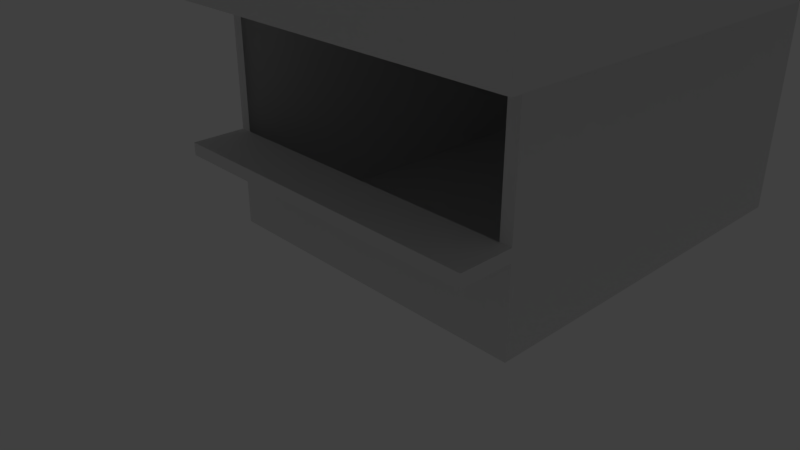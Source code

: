 # Source: Quiosque.blend  (saved by Blender 2.79.0; exported with 4.5.12 LTS)
import bpy
from mathutils import Matrix  # noqa: F401  (used for matrix-valued properties, if any)

bpy.ops.wm.read_factory_settings(use_empty=True)
scene = bpy.context.scene
scene.name = 'Scene'

# ---- collections
col_collection_1 = bpy.data.collections.new('Collection 1'); scene.collection.children.link(col_collection_1)

# ---- materials (node trees are filled in below, after node groups)
mat_material = bpy.data.materials.new('Material')
mat_material.alpha_threshold = 0.0
mat_material.use_transparent_shadow = False
mat_material.roughness = 0.5
mat_material.line_color = (0.0, 0.0, 0.0, 1.0)

# ---- material node trees

# ---- world
world_world = bpy.data.worlds.new('World'); scene.world = world_world
world_world.color = (0.05088, 0.05088, 0.05088)
world_world.use_sun_shadow = False
world_world.sun_shadow_jitter_overblur = 0.0
world_world.cycles.sampling_method = 'MANUAL'

# ---- cameras
cam_camera = bpy.data.cameras.new('Camera')
cam_camera.clip_end = 100.0
cam_camera.lens = 35.0
cam_camera.sensor_width = 32.0
cam_camera.sensor_height = 18.0
cam_camera.ortho_scale = 7.314
cam_camera.dof.focus_distance = 0.0
cam_camera.dof.aperture_fstop = 128.0

# ---- lights
light_lamp = bpy.data.lights.new('Lamp', 'POINT')
light_lamp.transmission_factor = 0.0
light_lamp.cutoff_distance = 30.0
light_lamp.energy = 100.0
light_lamp.shadow_buffer_clip_start = 1.001
light_lamp.shadow_soft_size = 0.1
light_lamp.shadow_maximum_resolution = 0.006
light_lamp.use_absolute_resolution = True

# ---- meshes
me_cube_016 = bpy.data.meshes.new('Cube.016')
me_cube_016.from_pydata([(-1.0, -1.0, -1.0), (-1.0, -1.0, 1.0), (-1.0, 1.0, -1.0), (-1.0, 1.0, 1.0), (1.0, -1.0, -1.0), (1.0, -1.0, 1.0), (1.0, 1.0, -1.0), (1.0, 1.0, 1.0), (-1.0, -1.0, 14.47), (-1.0, 1.0, 14.47), (1.0, 1.0, 14.47), (1.0, -1.0, 14.47), (-1.0, -1.0, 16.29), (-1.0, 1.0, 16.29), (1.0, 1.0, 16.29), (1.0, -1.0, 16.29), (-1.0, 114.7, 1.0), (-1.0, 114.7, -1.0), (1.0, 114.7, -1.0), (1.0, 114.7, 1.0), (-1.0, 114.7, -0.8992), (1.0, 114.7, -0.8992), (-1.0, 114.7, 0.9222), (1.0, 114.7, 0.9222)], [], [(0, 1, 3, 2), (3, 7, 19, 16), (6, 7, 5, 4), (4, 5, 1, 0), (2, 6, 4, 0), (7, 3, 9, 10), (11, 10, 14, 15), (5, 7, 10, 11), (3, 1, 8, 9), (1, 5, 11, 8), (14, 13, 12, 15), (9, 8, 12, 13), (8, 11, 15, 12), (9, 13, 22, 20), (17, 16, 19, 18), (21, 20, 22, 23), (2, 3, 16, 17), (13, 14, 23, 22), (7, 6, 18, 19), (6, 2, 17, 18), (14, 10, 21, 23), (10, 9, 20, 21)])
me_cube_016.use_remesh_preserve_volume = False
me_cube_016.use_remesh_preserve_attributes = False
me_cube_016.use_mirror_vertex_groups = False
me_cube_016.update()
me_cube_015 = bpy.data.meshes.new('Cube.015')
me_cube_015.from_pydata([(-1.0, -1.0, -1.0), (-1.0, -1.0, 1.0), (-1.0, 1.0, -1.0), (-1.0, 1.0, 1.0), (1.0, -1.0, -1.0), (1.0, -1.0, 1.0), (1.0, 1.0, -1.0), (1.0, 1.0, 1.0), (-1.0, -1.0, 14.47), (-1.0, 1.0, 14.47), (1.0, 1.0, 14.47), (1.0, -1.0, 14.47), (-1.0, -1.0, 16.29), (-1.0, 1.0, 16.29), (1.0, 1.0, 16.29), (1.0, -1.0, 16.29), (-1.0, 114.7, 1.0), (-1.0, 114.7, -1.0), (1.0, 114.7, -1.0), (1.0, 114.7, 1.0), (-1.0, 114.7, -0.8992), (1.0, 114.7, -0.8992), (-1.0, 114.7, 0.9222), (1.0, 114.7, 0.9222)], [], [(0, 1, 3, 2), (3, 7, 19, 16), (6, 7, 5, 4), (4, 5, 1, 0), (2, 6, 4, 0), (7, 3, 9, 10), (11, 10, 14, 15), (5, 7, 10, 11), (3, 1, 8, 9), (1, 5, 11, 8), (14, 13, 12, 15), (9, 8, 12, 13), (8, 11, 15, 12), (9, 13, 22, 20), (17, 16, 19, 18), (21, 20, 22, 23), (2, 3, 16, 17), (13, 14, 23, 22), (7, 6, 18, 19), (6, 2, 17, 18), (14, 10, 21, 23), (10, 9, 20, 21)])
me_cube_015.use_remesh_preserve_volume = False
me_cube_015.use_remesh_preserve_attributes = False
me_cube_015.use_mirror_vertex_groups = False
me_cube_015.update()
me_cube_014 = bpy.data.meshes.new('Cube.014')
me_cube_014.from_pydata([(-1.0, -1.0, -1.0), (-1.0, -1.0, 1.0), (-1.0, 1.0, -1.0), (-1.0, 1.0, 1.0), (1.0, -1.0, -1.0), (1.0, -1.0, 1.0), (1.0, 1.0, -1.0), (1.0, 1.0, 1.0), (-1.0, -1.0, 14.47), (-1.0, 1.0, 14.47), (1.0, 1.0, 14.47), (1.0, -1.0, 14.47), (-1.0, -1.0, 16.29), (-1.0, 1.0, 16.29), (1.0, 1.0, 16.29), (1.0, -1.0, 16.29), (-1.0, 114.7, 1.0), (-1.0, 114.7, -1.0), (1.0, 114.7, -1.0), (1.0, 114.7, 1.0), (-1.0, 114.7, -0.8992), (1.0, 114.7, -0.8992), (-1.0, 114.7, 0.9222), (1.0, 114.7, 0.9222)], [], [(0, 1, 3, 2), (3, 7, 19, 16), (6, 7, 5, 4), (4, 5, 1, 0), (2, 6, 4, 0), (7, 3, 9, 10), (11, 10, 14, 15), (5, 7, 10, 11), (3, 1, 8, 9), (1, 5, 11, 8), (14, 13, 12, 15), (9, 8, 12, 13), (8, 11, 15, 12), (9, 13, 22, 20), (17, 16, 19, 18), (21, 20, 22, 23), (2, 3, 16, 17), (13, 14, 23, 22), (7, 6, 18, 19), (6, 2, 17, 18), (14, 10, 21, 23), (10, 9, 20, 21)])
me_cube_014.use_remesh_preserve_volume = False
me_cube_014.use_remesh_preserve_attributes = False
me_cube_014.use_mirror_vertex_groups = False
me_cube_014.update()
me_cube_013 = bpy.data.meshes.new('Cube.013')
me_cube_013.from_pydata([(-1.0, -1.0, -1.0), (-1.0, -1.0, 1.0), (-1.0, 1.0, -1.0), (-1.0, 1.0, 1.0), (1.0, -1.0, -1.0), (1.0, -1.0, 1.0), (1.0, 1.0, -1.0), (1.0, 1.0, 1.0), (-1.0, -1.0, 14.47), (-1.0, 1.0, 14.47), (1.0, 1.0, 14.47), (1.0, -1.0, 14.47), (-1.0, -1.0, 16.29), (-1.0, 1.0, 16.29), (1.0, 1.0, 16.29), (1.0, -1.0, 16.29), (-1.0, 114.7, 1.0), (-1.0, 114.7, -1.0), (1.0, 114.7, -1.0), (1.0, 114.7, 1.0), (-1.0, 114.7, -0.8992), (1.0, 114.7, -0.8992), (-1.0, 114.7, 0.9222), (1.0, 114.7, 0.9222)], [], [(0, 1, 3, 2), (3, 7, 19, 16), (6, 7, 5, 4), (4, 5, 1, 0), (2, 6, 4, 0), (7, 3, 9, 10), (11, 10, 14, 15), (5, 7, 10, 11), (3, 1, 8, 9), (1, 5, 11, 8), (14, 13, 12, 15), (9, 8, 12, 13), (8, 11, 15, 12), (9, 13, 22, 20), (17, 16, 19, 18), (21, 20, 22, 23), (2, 3, 16, 17), (13, 14, 23, 22), (7, 6, 18, 19), (6, 2, 17, 18), (14, 10, 21, 23), (10, 9, 20, 21)])
me_cube_013.use_remesh_preserve_volume = False
me_cube_013.use_remesh_preserve_attributes = False
me_cube_013.use_mirror_vertex_groups = False
me_cube_013.update()
me_cube_012 = bpy.data.meshes.new('Cube.012')
me_cube_012.from_pydata([(-1.0, -1.0, -1.0), (-1.0, -1.0, 1.0), (-1.0, 1.0, -1.0), (-1.0, 1.0, 1.0), (1.0, -1.0, -1.0), (1.0, -1.0, 1.0), (1.0, 1.0, -1.0), (1.0, 1.0, 1.0), (-1.0, -1.0, 14.47), (-1.0, 1.0, 14.47), (1.0, 1.0, 14.47), (1.0, -1.0, 14.47), (-1.0, -1.0, 16.29), (-1.0, 1.0, 16.29), (1.0, 1.0, 16.29), (1.0, -1.0, 16.29), (-1.0, 114.7, 1.0), (-1.0, 114.7, -1.0), (1.0, 114.7, -1.0), (1.0, 114.7, 1.0), (-1.0, 114.7, -0.8992), (1.0, 114.7, -0.8992), (-1.0, 114.7, 0.9222), (1.0, 114.7, 0.9222)], [], [(0, 1, 3, 2), (3, 7, 19, 16), (6, 7, 5, 4), (4, 5, 1, 0), (2, 6, 4, 0), (7, 3, 9, 10), (11, 10, 14, 15), (5, 7, 10, 11), (3, 1, 8, 9), (1, 5, 11, 8), (14, 13, 12, 15), (9, 8, 12, 13), (8, 11, 15, 12), (9, 13, 22, 20), (17, 16, 19, 18), (21, 20, 22, 23), (2, 3, 16, 17), (13, 14, 23, 22), (7, 6, 18, 19), (6, 2, 17, 18), (14, 10, 21, 23), (10, 9, 20, 21)])
me_cube_012.use_remesh_preserve_volume = False
me_cube_012.use_remesh_preserve_attributes = False
me_cube_012.use_mirror_vertex_groups = False
me_cube_012.update()
me_cube_011 = bpy.data.meshes.new('Cube.011')
me_cube_011.from_pydata([(-1.0, -1.0, -1.0), (-1.0, -1.0, 1.0), (-1.0, 1.0, -1.0), (-1.0, 1.0, 1.0), (1.0, -1.0, -1.0), (1.0, -1.0, 1.0), (1.0, 1.0, -1.0), (1.0, 1.0, 1.0), (-1.0, -1.0, 14.47), (-1.0, 1.0, 14.47), (1.0, 1.0, 14.47), (1.0, -1.0, 14.47), (-1.0, -1.0, 16.29), (-1.0, 1.0, 16.29), (1.0, 1.0, 16.29), (1.0, -1.0, 16.29), (-1.0, 114.7, 1.0), (-1.0, 114.7, -1.0), (1.0, 114.7, -1.0), (1.0, 114.7, 1.0), (-1.0, 114.7, -0.8992), (1.0, 114.7, -0.8992), (-1.0, 114.7, 0.9222), (1.0, 114.7, 0.9222)], [], [(0, 1, 3, 2), (3, 7, 19, 16), (6, 7, 5, 4), (4, 5, 1, 0), (2, 6, 4, 0), (7, 3, 9, 10), (11, 10, 14, 15), (5, 7, 10, 11), (3, 1, 8, 9), (1, 5, 11, 8), (14, 13, 12, 15), (9, 8, 12, 13), (8, 11, 15, 12), (9, 13, 22, 20), (17, 16, 19, 18), (21, 20, 22, 23), (2, 3, 16, 17), (13, 14, 23, 22), (7, 6, 18, 19), (6, 2, 17, 18), (14, 10, 21, 23), (10, 9, 20, 21)])
me_cube_011.use_remesh_preserve_volume = False
me_cube_011.use_remesh_preserve_attributes = False
me_cube_011.use_mirror_vertex_groups = False
me_cube_011.update()
me_cube_010 = bpy.data.meshes.new('Cube.010')
me_cube_010.from_pydata([(-1.0, -1.0, -1.0), (-1.0, -1.0, 1.0), (-1.0, 1.0, -1.0), (-1.0, 1.0, 1.0), (1.0, -1.0, -1.0), (1.0, -1.0, 1.0), (1.0, 1.0, -1.0), (1.0, 1.0, 1.0), (-1.0, -1.0, 14.47), (-1.0, 1.0, 14.47), (1.0, 1.0, 14.47), (1.0, -1.0, 14.47), (-1.0, -1.0, 16.29), (-1.0, 1.0, 16.29), (1.0, 1.0, 16.29), (1.0, -1.0, 16.29), (-1.0, 114.7, 1.0), (-1.0, 114.7, -1.0), (1.0, 114.7, -1.0), (1.0, 114.7, 1.0), (-1.0, 114.7, -0.8992), (1.0, 114.7, -0.8992), (-1.0, 114.7, 0.9222), (1.0, 114.7, 0.9222)], [], [(0, 1, 3, 2), (3, 7, 19, 16), (6, 7, 5, 4), (4, 5, 1, 0), (2, 6, 4, 0), (7, 3, 9, 10), (11, 10, 14, 15), (5, 7, 10, 11), (3, 1, 8, 9), (1, 5, 11, 8), (14, 13, 12, 15), (9, 8, 12, 13), (8, 11, 15, 12), (9, 13, 22, 20), (17, 16, 19, 18), (21, 20, 22, 23), (2, 3, 16, 17), (13, 14, 23, 22), (7, 6, 18, 19), (6, 2, 17, 18), (14, 10, 21, 23), (10, 9, 20, 21)])
me_cube_010.use_remesh_preserve_volume = False
me_cube_010.use_remesh_preserve_attributes = False
me_cube_010.use_mirror_vertex_groups = False
me_cube_010.update()
me_cube_009 = bpy.data.meshes.new('Cube.009')
me_cube_009.from_pydata([(-1.0, -1.0, -1.0), (-1.0, -1.0, 1.0), (-1.0, 1.0, -1.0), (-1.0, 1.0, 1.0), (1.0, -1.0, -1.0), (1.0, -1.0, 1.0), (1.0, 1.0, -1.0), (1.0, 1.0, 1.0), (-1.0, -1.0, 14.47), (-1.0, 1.0, 14.47), (1.0, 1.0, 14.47), (1.0, -1.0, 14.47), (-1.0, -1.0, 16.29), (-1.0, 1.0, 16.29), (1.0, 1.0, 16.29), (1.0, -1.0, 16.29), (-1.0, 114.7, 1.0), (-1.0, 114.7, -1.0), (1.0, 114.7, -1.0), (1.0, 114.7, 1.0), (-1.0, 114.7, -0.8992), (1.0, 114.7, -0.8992), (-1.0, 114.7, 0.9222), (1.0, 114.7, 0.9222)], [], [(0, 1, 3, 2), (3, 7, 19, 16), (6, 7, 5, 4), (4, 5, 1, 0), (2, 6, 4, 0), (7, 3, 9, 10), (11, 10, 14, 15), (5, 7, 10, 11), (3, 1, 8, 9), (1, 5, 11, 8), (14, 13, 12, 15), (9, 8, 12, 13), (8, 11, 15, 12), (9, 13, 22, 20), (17, 16, 19, 18), (21, 20, 22, 23), (2, 3, 16, 17), (13, 14, 23, 22), (7, 6, 18, 19), (6, 2, 17, 18), (14, 10, 21, 23), (10, 9, 20, 21)])
me_cube_009.use_remesh_preserve_volume = False
me_cube_009.use_remesh_preserve_attributes = False
me_cube_009.use_mirror_vertex_groups = False
me_cube_009.update()
me_cylinder = bpy.data.meshes.new('Cylinder')
me_cylinder.from_pydata([(0.0, 1.0, -1.0), (0.0, 1.0, 0.6981), (0.7071, 0.7071, -1.0), (0.7071, 0.7071, 0.6981), (1.0, -4.371e-08, -1.0), (1.0, -4.371e-08, 0.6981), (0.7071, -0.7071, -1.0), (0.7071, -0.7071, 0.6981), (-8.742e-08, -1.0, -1.0), (-8.742e-08, -1.0, 0.6981), (-0.7071, -0.7071, -1.0), (-0.7071, -0.7071, 0.6981), (-1.0, 1.192e-08, -1.0), (-1.0, 1.192e-08, 0.6981), (-0.7071, 0.7071, -1.0), (-0.7071, 0.7071, 0.6981)], [], [(0, 1, 3, 2), (2, 3, 5, 4), (4, 5, 7, 6), (6, 7, 9, 8), (8, 9, 11, 10), (10, 11, 13, 12), (3, 1, 15, 13, 11, 9, 7, 5), (12, 13, 15, 14), (14, 15, 1, 0), (0, 2, 4, 6, 8, 10, 12, 14)])
me_cylinder.use_remesh_preserve_volume = False
me_cylinder.use_remesh_preserve_attributes = False
me_cylinder.use_mirror_vertex_groups = False
me_cylinder.update()
me_cube = bpy.data.meshes.new('Cube')
me_cube.from_pydata([(2.959, 4.131, -1.0), (2.959, -1.0, -1.0), (-1.0, -1.0, -1.0), (-1.0, 4.131, -1.0), (2.959, 4.131, 2.567), (2.959, -1.0, 2.567), (-1.0, -1.0, 2.567), (-1.0, 4.131, 2.567), (2.959, 4.131, 0.09631), (2.959, -1.0, 0.09631), (-1.0, -1.0, 0.09631), (-1.0, 4.131, 0.09631), (2.959, 4.131, 0.2546), (2.959, -1.0, 0.2546), (-1.0, -1.0, 0.2546), (-1.0, 4.131, 0.2546), (2.959, -1.683, 0.09631), (-1.0, -1.683, 0.09631), (2.959, -1.683, 0.2546), (-1.0, -1.683, 0.2546), (4.805, 6.35, 2.567), (4.805, -3.219, 2.567), (-2.753, 6.35, 2.567), (-2.753, -3.219, 2.567), (4.805, 6.35, 3.644), (4.805, -3.219, 3.644), (-2.753, 6.35, 3.644), (-2.753, -3.219, 3.644), (2.501, 3.433, 4.544), (2.501, -0.3021, 4.544), (-0.4488, 3.433, 4.544), (-0.4488, -0.3021, 4.544), (2.501, 3.433, 5.399), (2.501, -0.3021, 5.399), (-0.4488, 3.433, 5.399), (-0.4488, -0.3021, 5.399), (1.882, 2.649, 5.399), (1.882, 0.4815, 5.399), (0.1702, 2.649, 5.399), (0.1702, 0.4815, 5.399), (1.882, 2.649, 4.8), (1.882, 0.4815, 4.8), (0.1702, 2.649, 4.8), (0.1702, 0.4815, 4.8), (-1.143, -1.0, -1.0), (-1.143, 4.131, -1.0), (-1.143, -1.0, 0.2546), (-1.143, -1.0, 2.567), (-1.143, 4.131, 0.2546), (-1.143, 4.131, 2.567), (-1.143, -1.0, 0.09631), (-1.143, 4.131, 0.09631), (-1.143, -1.683, 0.09631), (-1.143, -1.683, 0.2546), (3.112, 4.131, -1.0), (3.112, -1.0, -1.0), (3.112, 4.131, 0.2546), (3.112, 4.131, 2.567), (3.112, -1.0, 0.2546), (3.112, -1.0, 2.567), (3.112, 4.131, 0.09631), (3.112, -1.0, 0.09631), (3.112, -1.683, 0.09631), (3.112, -1.683, 0.2546)], [], [(0, 1, 2, 3), (6, 5, 21, 23), (0, 8, 60, 54), (7, 4, 5, 6), (14, 6, 47, 46), (8, 0, 3, 11), (12, 8, 11, 15), (3, 2, 44, 45), (1, 9, 10, 2), (18, 16, 62, 63), (4, 12, 15, 7), (11, 3, 45, 51), (13, 18, 63, 58), (4, 5, 59, 57), (16, 18, 19, 17), (13, 14, 19, 18), (10, 17, 52, 50), (10, 9, 16, 17), (21, 20, 24, 25), (5, 4, 20, 21), (7, 6, 23, 22), (4, 7, 22, 20), (26, 27, 31, 30), (22, 23, 27, 26), (20, 22, 26, 24), (23, 21, 25, 27), (31, 29, 33, 35), (24, 26, 30, 28), (27, 25, 29, 31), (25, 24, 28, 29), (34, 35, 39, 38), (29, 28, 32, 33), (30, 31, 35, 34), (28, 30, 34, 32), (36, 38, 42, 40), (32, 34, 38, 36), (35, 33, 37, 39), (33, 32, 36, 37), (40, 42, 43, 41), (39, 37, 41, 43), (37, 36, 40, 41), (38, 39, 43, 42), (46, 47, 49, 48), (44, 50, 51, 45), (50, 46, 48, 51), (46, 50, 52, 53), (15, 11, 51, 48), (17, 19, 53, 52), (19, 14, 46, 53), (7, 15, 48, 49), (2, 10, 50, 44), (6, 7, 49, 47), (56, 57, 59, 58), (54, 60, 61, 55), (61, 58, 63, 62), (60, 56, 58, 61), (12, 4, 57, 56), (16, 9, 61, 62), (9, 1, 55, 61), (8, 12, 56, 60), (1, 0, 54, 55), (5, 13, 58, 59)])
me_cube.materials.append(mat_material)
me_cube.use_remesh_preserve_volume = False
me_cube.use_remesh_preserve_attributes = False
me_cube.use_mirror_vertex_groups = False
me_cube.update()

# ---- objects
ob_cube_008 = bpy.data.objects.new('Cube.008', me_cube_016)
ob_cube_007 = bpy.data.objects.new('Cube.007', me_cube_015)
ob_cube_006 = bpy.data.objects.new('Cube.006', me_cube_014)
ob_cube_005 = bpy.data.objects.new('Cube.005', me_cube_013)
ob_cube_004 = bpy.data.objects.new('Cube.004', me_cube_012)
ob_cube_003 = bpy.data.objects.new('Cube.003', me_cube_011)
ob_cube_002 = bpy.data.objects.new('Cube.002', me_cube_010)
ob_cube_001 = bpy.data.objects.new('Cube.001', me_cube_009)
ob_cylinder = bpy.data.objects.new('Cylinder', me_cylinder)
ob_cube = bpy.data.objects.new('Cube', me_cube)
ob_lamp = bpy.data.objects.new('Lamp', light_lamp)
ob_camera = bpy.data.objects.new('Camera', cam_camera)

# ---- transforms, parenting, visibility, modifiers, constraints
ob_cube_008.location = (0.8095, -7.99, 4.831)
ob_cube_008.rotation_euler = (0.0, -0.0, -0.7733)
ob_cube_008.scale = (-0.03568, -0.03568, -0.03568)
ob_cube_008.lineart.crease_threshold = 0.0
ob_cube_007.location = (1.102, -7.987, 4.831)
ob_cube_007.rotation_euler = (0.0, -0.0, 0.7975)
ob_cube_007.scale = (-0.03568, -0.03568, -0.03568)
ob_cube_007.lineart.crease_threshold = 0.0
ob_cube_006.location = (1.096, -7.705, 4.831)
ob_cube_006.rotation_euler = (0.0, 0.0, 2.368)
ob_cube_006.scale = (-0.03568, -0.03568, -0.03568)
ob_cube_006.lineart.crease_threshold = 0.0
ob_cube_005.location = (0.809, -7.707, 4.831)
ob_cube_005.rotation_euler = (0.0, -0.0, 3.939)
ob_cube_005.scale = (-0.03568, -0.03568, -0.03568)
ob_cube_005.lineart.crease_threshold = 0.0
ob_cube_004.location = (0.7514, -7.853, 4.831)
ob_cube_004.rotation_euler = (0.0, 0.0, 4.712)
ob_cube_004.scale = (-0.03568, -0.03568, -0.03568)
ob_cube_004.lineart.crease_threshold = 0.0
ob_cube_003.location = (0.9571, -7.647, 4.831)
ob_cube_003.rotation_euler = (0.0, -0.0, 3.142)
ob_cube_003.scale = (-0.03568, -0.03568, -0.03568)
ob_cube_003.lineart.crease_threshold = 0.0
ob_cube_002.location = (1.155, -7.851, 4.831)
ob_cube_002.rotation_euler = (0.0, -0.0, 1.571)
ob_cube_002.scale = (-0.03568, -0.03568, -0.03568)
ob_cube_002.lineart.crease_threshold = 0.0
ob_cube_001.location = (0.9597, -8.051, 4.831)
ob_cube_001.scale = (-0.03568, -0.03568, -0.03568)
ob_cube_001.lineart.crease_threshold = 0.0
ob_cylinder.location = (0.955, -7.848, 2.726)
ob_cylinder.scale = (0.1682, 0.1682, 3.0)
ob_cylinder.lineart.crease_threshold = 0.0
ob_cube.location = (0.0, 0.0, 1.397)
ob_cube.lock_rotations_4d = False
ob_cube.empty_display_type = 'ARROWS'
ob_cube.lineart.crease_threshold = 0.0
ob_lamp.location = (4.076, 1.005, 5.904)
ob_lamp.rotation_euler = (0.6503, 0.05522, 1.866)
ob_lamp.lock_rotations_4d = False
ob_lamp.empty_display_type = 'ARROWS'
ob_lamp.color = (0.0, 0.0, 0.0, 0.0)
ob_lamp.lineart.crease_threshold = 0.0
ob_camera.location = (7.481, -6.508, 5.344)
ob_camera.rotation_euler = (1.109, 0.0, 0.8149)
ob_camera.lock_rotations_4d = False
ob_camera.empty_display_type = 'ARROWS'
ob_camera.color = (0.0, 0.0, 0.0, 0.0)
ob_camera.display_type = 'WIRE'
ob_camera.lineart.crease_threshold = 0.0

# ---- collection membership
col_collection_1.objects.link(ob_cube_008)
col_collection_1.objects.link(ob_cube_007)
col_collection_1.objects.link(ob_cube_006)
col_collection_1.objects.link(ob_cube_005)
col_collection_1.objects.link(ob_cube_004)
col_collection_1.objects.link(ob_cube_003)
col_collection_1.objects.link(ob_cube_002)
col_collection_1.objects.link(ob_cube_001)
col_collection_1.objects.link(ob_cylinder)
col_collection_1.objects.link(ob_cube)
col_collection_1.objects.link(ob_lamp)
col_collection_1.objects.link(ob_camera)

# ---- scene / render settings (as saved in the file)
scene.camera = ob_camera
scene.frame_start = 1; scene.frame_end = 250; scene.frame_set(1)
scene.render.engine = 'BLENDER_EEVEE_NEXT'
scene.render.resolution_percentage = 50
scene.render.dither_intensity = 0.0
scene.cycles.use_denoising = False
scene.cycles.samples = 128
scene.cycles.sampling_pattern = 'TABULATED_SOBOL'
scene.cycles.use_adaptive_sampling = False
scene.cycles.use_light_tree = False
scene.cycles.blur_glossy = 0.0
scene.cycles.sample_clamp_indirect = 0.0
scene.view_settings.view_transform = 'Standard'
bpy.context.view_layer.update()
